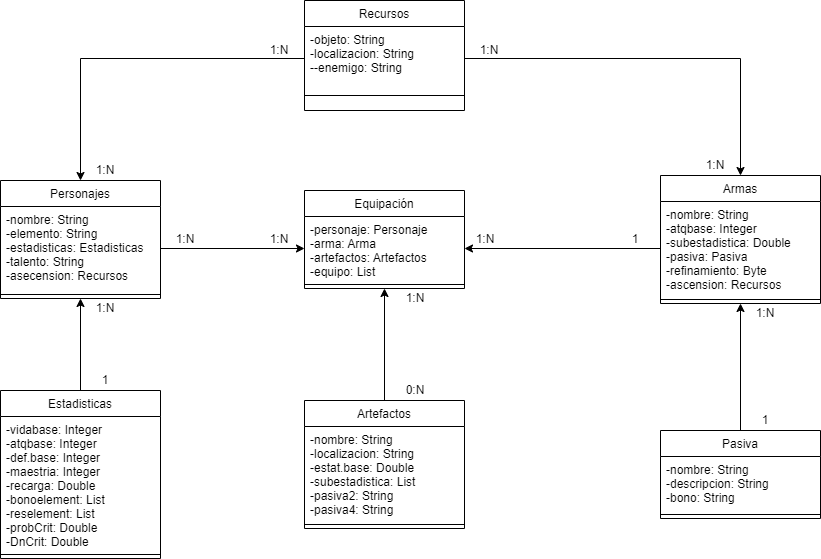

The diagram above was exported from draw.io. Its source (the exported page's mxGraphModel, read from the mxfile embedded in the PNG):
<mxGraphModel dx="1038" dy="547" grid="1" gridSize="10" guides="1" tooltips="1" connect="1" arrows="1" fold="1" page="1" pageScale="1" pageWidth="827" pageHeight="1169" math="0" shadow="0">
  <root>
    <mxCell id="WIyWlLk6GJQsqaUBKTNV-0" />
    <mxCell id="WIyWlLk6GJQsqaUBKTNV-1" parent="WIyWlLk6GJQsqaUBKTNV-0" />
    <mxCell id="zkfFHV4jXpPFQw0GAbJ--13" value="Personajes" style="swimlane;fontStyle=0;align=center;verticalAlign=top;childLayout=stackLayout;horizontal=1;startSize=26;horizontalStack=0;resizeParent=1;resizeLast=0;collapsible=1;marginBottom=0;rounded=0;shadow=0;strokeWidth=1;" parent="WIyWlLk6GJQsqaUBKTNV-1" vertex="1">
      <mxGeometry x="110" y="230" width="160" height="118" as="geometry">
        <mxRectangle x="340" y="380" width="170" height="26" as="alternateBounds" />
      </mxGeometry>
    </mxCell>
    <mxCell id="zkfFHV4jXpPFQw0GAbJ--14" value="-nombre: String&#10;-elemento: String&#10;-estadisticas: Estadisticas&#10;-talento: String&#10;-asecension: Recursos" style="text;align=left;verticalAlign=top;spacingLeft=4;spacingRight=4;overflow=hidden;rotatable=0;points=[[0,0.5],[1,0.5]];portConstraint=eastwest;" parent="zkfFHV4jXpPFQw0GAbJ--13" vertex="1">
      <mxGeometry y="26" width="160" height="84" as="geometry" />
    </mxCell>
    <mxCell id="zkfFHV4jXpPFQw0GAbJ--15" value="" style="line;html=1;strokeWidth=1;align=left;verticalAlign=middle;spacingTop=-1;spacingLeft=3;spacingRight=3;rotatable=0;labelPosition=right;points=[];portConstraint=eastwest;" parent="zkfFHV4jXpPFQw0GAbJ--13" vertex="1">
      <mxGeometry y="110" width="160" height="8" as="geometry" />
    </mxCell>
    <mxCell id="LxrGYYdTFE_p3sKLA1YB-0" value="Armas" style="swimlane;fontStyle=0;align=center;verticalAlign=top;childLayout=stackLayout;horizontal=1;startSize=26;horizontalStack=0;resizeParent=1;resizeLast=0;collapsible=1;marginBottom=0;rounded=0;shadow=0;strokeWidth=1;" parent="WIyWlLk6GJQsqaUBKTNV-1" vertex="1">
      <mxGeometry x="770" y="225" width="160" height="128" as="geometry">
        <mxRectangle x="340" y="380" width="170" height="26" as="alternateBounds" />
      </mxGeometry>
    </mxCell>
    <mxCell id="LxrGYYdTFE_p3sKLA1YB-1" value="-nombre: String&#10;-atqbase: Integer&#10;-subestadistica: Double&#10;-pasiva: Pasiva&#10;-refinamiento: Byte&#10;-ascension: Recursos" style="text;align=left;verticalAlign=top;spacingLeft=4;spacingRight=4;overflow=hidden;rotatable=0;points=[[0,0.5],[1,0.5]];portConstraint=eastwest;" parent="LxrGYYdTFE_p3sKLA1YB-0" vertex="1">
      <mxGeometry y="26" width="160" height="94" as="geometry" />
    </mxCell>
    <mxCell id="LxrGYYdTFE_p3sKLA1YB-2" value="" style="line;html=1;strokeWidth=1;align=left;verticalAlign=middle;spacingTop=-1;spacingLeft=3;spacingRight=3;rotatable=0;labelPosition=right;points=[];portConstraint=eastwest;" parent="LxrGYYdTFE_p3sKLA1YB-0" vertex="1">
      <mxGeometry y="120" width="160" height="8" as="geometry" />
    </mxCell>
    <mxCell id="LxrGYYdTFE_p3sKLA1YB-23" style="edgeStyle=orthogonalEdgeStyle;rounded=0;orthogonalLoop=1;jettySize=auto;html=1;exitX=0.5;exitY=0;exitDx=0;exitDy=0;entryX=0.5;entryY=1;entryDx=0;entryDy=0;" parent="WIyWlLk6GJQsqaUBKTNV-1" source="LxrGYYdTFE_p3sKLA1YB-3" target="LxrGYYdTFE_p3sKLA1YB-6" edge="1">
      <mxGeometry relative="1" as="geometry" />
    </mxCell>
    <mxCell id="LxrGYYdTFE_p3sKLA1YB-3" value="Artefactos" style="swimlane;fontStyle=0;align=center;verticalAlign=top;childLayout=stackLayout;horizontal=1;startSize=26;horizontalStack=0;resizeParent=1;resizeLast=0;collapsible=1;marginBottom=0;rounded=0;shadow=0;strokeWidth=1;" parent="WIyWlLk6GJQsqaUBKTNV-1" vertex="1">
      <mxGeometry x="414" y="450" width="160" height="128" as="geometry">
        <mxRectangle x="340" y="380" width="170" height="26" as="alternateBounds" />
      </mxGeometry>
    </mxCell>
    <mxCell id="LxrGYYdTFE_p3sKLA1YB-4" value="-nombre: String&#10;-localizacion: String&#10;-estat.base: Double&#10;-subestadistica: List&#10;-pasiva2: String&#10;-pasiva4: String" style="text;align=left;verticalAlign=top;spacingLeft=4;spacingRight=4;overflow=hidden;rotatable=0;points=[[0,0.5],[1,0.5]];portConstraint=eastwest;" parent="LxrGYYdTFE_p3sKLA1YB-3" vertex="1">
      <mxGeometry y="26" width="160" height="94" as="geometry" />
    </mxCell>
    <mxCell id="LxrGYYdTFE_p3sKLA1YB-5" value="" style="line;html=1;strokeWidth=1;align=left;verticalAlign=middle;spacingTop=-1;spacingLeft=3;spacingRight=3;rotatable=0;labelPosition=right;points=[];portConstraint=eastwest;" parent="LxrGYYdTFE_p3sKLA1YB-3" vertex="1">
      <mxGeometry y="120" width="160" height="8" as="geometry" />
    </mxCell>
    <mxCell id="LxrGYYdTFE_p3sKLA1YB-6" value="Equipación" style="swimlane;fontStyle=0;align=center;verticalAlign=top;childLayout=stackLayout;horizontal=1;startSize=26;horizontalStack=0;resizeParent=1;resizeLast=0;collapsible=1;marginBottom=0;rounded=0;shadow=0;strokeWidth=1;" parent="WIyWlLk6GJQsqaUBKTNV-1" vertex="1">
      <mxGeometry x="414" y="240" width="160" height="98" as="geometry">
        <mxRectangle x="340" y="380" width="170" height="26" as="alternateBounds" />
      </mxGeometry>
    </mxCell>
    <mxCell id="LxrGYYdTFE_p3sKLA1YB-7" value="-personaje: Personaje&#10;-arma: Arma&#10;-artefactos: Artefactos&#10;-equipo: List" style="text;align=left;verticalAlign=top;spacingLeft=4;spacingRight=4;overflow=hidden;rotatable=0;points=[[0,0.5],[1,0.5]];portConstraint=eastwest;" parent="LxrGYYdTFE_p3sKLA1YB-6" vertex="1">
      <mxGeometry y="26" width="160" height="64" as="geometry" />
    </mxCell>
    <mxCell id="LxrGYYdTFE_p3sKLA1YB-8" value="" style="line;html=1;strokeWidth=1;align=left;verticalAlign=middle;spacingTop=-1;spacingLeft=3;spacingRight=3;rotatable=0;labelPosition=right;points=[];portConstraint=eastwest;" parent="LxrGYYdTFE_p3sKLA1YB-6" vertex="1">
      <mxGeometry y="90" width="160" height="8" as="geometry" />
    </mxCell>
    <mxCell id="LxrGYYdTFE_p3sKLA1YB-12" value="Recursos" style="swimlane;fontStyle=0;align=center;verticalAlign=top;childLayout=stackLayout;horizontal=1;startSize=26;horizontalStack=0;resizeParent=1;resizeLast=0;collapsible=1;marginBottom=0;rounded=0;shadow=0;strokeWidth=1;" parent="WIyWlLk6GJQsqaUBKTNV-1" vertex="1">
      <mxGeometry x="414" y="50" width="160" height="110" as="geometry">
        <mxRectangle x="340" y="380" width="170" height="26" as="alternateBounds" />
      </mxGeometry>
    </mxCell>
    <mxCell id="LxrGYYdTFE_p3sKLA1YB-13" value="-objeto: String&#10;-localizacion: String&#10;--enemigo: String&#10;" style="text;align=left;verticalAlign=top;spacingLeft=4;spacingRight=4;overflow=hidden;rotatable=0;points=[[0,0.5],[1,0.5]];portConstraint=eastwest;" parent="LxrGYYdTFE_p3sKLA1YB-12" vertex="1">
      <mxGeometry y="26" width="160" height="64" as="geometry" />
    </mxCell>
    <mxCell id="LxrGYYdTFE_p3sKLA1YB-14" value="" style="line;html=1;strokeWidth=1;align=left;verticalAlign=middle;spacingTop=-1;spacingLeft=3;spacingRight=3;rotatable=0;labelPosition=right;points=[];portConstraint=eastwest;" parent="LxrGYYdTFE_p3sKLA1YB-12" vertex="1">
      <mxGeometry y="90" width="160" height="10" as="geometry" />
    </mxCell>
    <mxCell id="LxrGYYdTFE_p3sKLA1YB-25" style="edgeStyle=orthogonalEdgeStyle;rounded=0;orthogonalLoop=1;jettySize=auto;html=1;exitX=0.5;exitY=0;exitDx=0;exitDy=0;entryX=0.5;entryY=1;entryDx=0;entryDy=0;" parent="WIyWlLk6GJQsqaUBKTNV-1" source="LxrGYYdTFE_p3sKLA1YB-15" target="LxrGYYdTFE_p3sKLA1YB-0" edge="1">
      <mxGeometry relative="1" as="geometry" />
    </mxCell>
    <mxCell id="LxrGYYdTFE_p3sKLA1YB-15" value="Pasiva" style="swimlane;fontStyle=0;align=center;verticalAlign=top;childLayout=stackLayout;horizontal=1;startSize=26;horizontalStack=0;resizeParent=1;resizeLast=0;collapsible=1;marginBottom=0;rounded=0;shadow=0;strokeWidth=1;" parent="WIyWlLk6GJQsqaUBKTNV-1" vertex="1">
      <mxGeometry x="770" y="480" width="160" height="88" as="geometry">
        <mxRectangle x="340" y="380" width="170" height="26" as="alternateBounds" />
      </mxGeometry>
    </mxCell>
    <mxCell id="LxrGYYdTFE_p3sKLA1YB-16" value="-nombre: String&#10;-descripcion: String&#10;-bono: String" style="text;align=left;verticalAlign=top;spacingLeft=4;spacingRight=4;overflow=hidden;rotatable=0;points=[[0,0.5],[1,0.5]];portConstraint=eastwest;" parent="LxrGYYdTFE_p3sKLA1YB-15" vertex="1">
      <mxGeometry y="26" width="160" height="54" as="geometry" />
    </mxCell>
    <mxCell id="LxrGYYdTFE_p3sKLA1YB-17" value="" style="line;html=1;strokeWidth=1;align=left;verticalAlign=middle;spacingTop=-1;spacingLeft=3;spacingRight=3;rotatable=0;labelPosition=right;points=[];portConstraint=eastwest;" parent="LxrGYYdTFE_p3sKLA1YB-15" vertex="1">
      <mxGeometry y="80" width="160" height="8" as="geometry" />
    </mxCell>
    <mxCell id="LxrGYYdTFE_p3sKLA1YB-22" style="edgeStyle=orthogonalEdgeStyle;rounded=0;orthogonalLoop=1;jettySize=auto;html=1;exitX=0.5;exitY=0;exitDx=0;exitDy=0;entryX=0.5;entryY=1;entryDx=0;entryDy=0;" parent="WIyWlLk6GJQsqaUBKTNV-1" source="LxrGYYdTFE_p3sKLA1YB-18" target="zkfFHV4jXpPFQw0GAbJ--13" edge="1">
      <mxGeometry relative="1" as="geometry" />
    </mxCell>
    <mxCell id="LxrGYYdTFE_p3sKLA1YB-18" value="Estadisticas" style="swimlane;fontStyle=0;align=center;verticalAlign=top;childLayout=stackLayout;horizontal=1;startSize=26;horizontalStack=0;resizeParent=1;resizeLast=0;collapsible=1;marginBottom=0;rounded=0;shadow=0;strokeWidth=1;" parent="WIyWlLk6GJQsqaUBKTNV-1" vertex="1">
      <mxGeometry x="110" y="440" width="160" height="168" as="geometry">
        <mxRectangle x="340" y="380" width="170" height="26" as="alternateBounds" />
      </mxGeometry>
    </mxCell>
    <mxCell id="LxrGYYdTFE_p3sKLA1YB-19" value="-vidabase: Integer&#10;-atqbase: Integer&#10;-def.base: Integer&#10;-maestria: Integer&#10;-recarga: Double&#10;-bonoelement: List&#10;-reselement: List&#10;-probCrit: Double&#10;-DnCrit: Double" style="text;align=left;verticalAlign=top;spacingLeft=4;spacingRight=4;overflow=hidden;rotatable=0;points=[[0,0.5],[1,0.5]];portConstraint=eastwest;" parent="LxrGYYdTFE_p3sKLA1YB-18" vertex="1">
      <mxGeometry y="26" width="160" height="134" as="geometry" />
    </mxCell>
    <mxCell id="LxrGYYdTFE_p3sKLA1YB-20" value="" style="line;html=1;strokeWidth=1;align=left;verticalAlign=middle;spacingTop=-1;spacingLeft=3;spacingRight=3;rotatable=0;labelPosition=right;points=[];portConstraint=eastwest;" parent="LxrGYYdTFE_p3sKLA1YB-18" vertex="1">
      <mxGeometry y="160" width="160" height="8" as="geometry" />
    </mxCell>
    <mxCell id="LxrGYYdTFE_p3sKLA1YB-21" style="edgeStyle=orthogonalEdgeStyle;rounded=0;orthogonalLoop=1;jettySize=auto;html=1;exitX=1;exitY=0.5;exitDx=0;exitDy=0;entryX=0;entryY=0.5;entryDx=0;entryDy=0;" parent="WIyWlLk6GJQsqaUBKTNV-1" source="zkfFHV4jXpPFQw0GAbJ--14" target="LxrGYYdTFE_p3sKLA1YB-7" edge="1">
      <mxGeometry relative="1" as="geometry" />
    </mxCell>
    <mxCell id="LxrGYYdTFE_p3sKLA1YB-24" style="edgeStyle=orthogonalEdgeStyle;rounded=0;orthogonalLoop=1;jettySize=auto;html=1;exitX=0;exitY=0.5;exitDx=0;exitDy=0;entryX=1;entryY=0.5;entryDx=0;entryDy=0;" parent="WIyWlLk6GJQsqaUBKTNV-1" source="LxrGYYdTFE_p3sKLA1YB-1" target="LxrGYYdTFE_p3sKLA1YB-7" edge="1">
      <mxGeometry relative="1" as="geometry" />
    </mxCell>
    <mxCell id="LxrGYYdTFE_p3sKLA1YB-26" style="edgeStyle=orthogonalEdgeStyle;rounded=0;orthogonalLoop=1;jettySize=auto;html=1;exitX=0;exitY=0.5;exitDx=0;exitDy=0;entryX=0.5;entryY=0;entryDx=0;entryDy=0;" parent="WIyWlLk6GJQsqaUBKTNV-1" source="LxrGYYdTFE_p3sKLA1YB-13" target="zkfFHV4jXpPFQw0GAbJ--13" edge="1">
      <mxGeometry relative="1" as="geometry" />
    </mxCell>
    <mxCell id="LxrGYYdTFE_p3sKLA1YB-27" style="edgeStyle=orthogonalEdgeStyle;rounded=0;orthogonalLoop=1;jettySize=auto;html=1;exitX=1;exitY=0.5;exitDx=0;exitDy=0;entryX=0.5;entryY=0;entryDx=0;entryDy=0;" parent="WIyWlLk6GJQsqaUBKTNV-1" source="LxrGYYdTFE_p3sKLA1YB-13" target="LxrGYYdTFE_p3sKLA1YB-0" edge="1">
      <mxGeometry relative="1" as="geometry" />
    </mxCell>
    <mxCell id="khWMIX4hTex5HY7tc3O0-0" value="1:N" style="text;html=1;strokeColor=none;fillColor=none;align=center;verticalAlign=middle;whiteSpace=wrap;rounded=0;" vertex="1" parent="WIyWlLk6GJQsqaUBKTNV-1">
      <mxGeometry x="570" y="279" width="50" height="20" as="geometry" />
    </mxCell>
    <mxCell id="khWMIX4hTex5HY7tc3O0-2" value="1" style="text;html=1;strokeColor=none;fillColor=none;align=center;verticalAlign=middle;whiteSpace=wrap;rounded=0;" vertex="1" parent="WIyWlLk6GJQsqaUBKTNV-1">
      <mxGeometry x="720" y="279" width="50" height="20" as="geometry" />
    </mxCell>
    <mxCell id="khWMIX4hTex5HY7tc3O0-3" value="1:N" style="text;html=1;strokeColor=none;fillColor=none;align=center;verticalAlign=middle;whiteSpace=wrap;rounded=0;" vertex="1" parent="WIyWlLk6GJQsqaUBKTNV-1">
      <mxGeometry x="574" y="90" width="50" height="20" as="geometry" />
    </mxCell>
    <mxCell id="khWMIX4hTex5HY7tc3O0-4" value="1:N" style="text;html=1;strokeColor=none;fillColor=none;align=center;verticalAlign=middle;whiteSpace=wrap;rounded=0;" vertex="1" parent="WIyWlLk6GJQsqaUBKTNV-1">
      <mxGeometry x="364" y="90" width="50" height="20" as="geometry" />
    </mxCell>
    <mxCell id="khWMIX4hTex5HY7tc3O0-5" value="1:N" style="text;html=1;strokeColor=none;fillColor=none;align=center;verticalAlign=middle;whiteSpace=wrap;rounded=0;" vertex="1" parent="WIyWlLk6GJQsqaUBKTNV-1">
      <mxGeometry x="800" y="205" width="50" height="20" as="geometry" />
    </mxCell>
    <mxCell id="khWMIX4hTex5HY7tc3O0-6" value="1:N" style="text;html=1;strokeColor=none;fillColor=none;align=center;verticalAlign=middle;whiteSpace=wrap;rounded=0;" vertex="1" parent="WIyWlLk6GJQsqaUBKTNV-1">
      <mxGeometry x="190" y="210" width="50" height="20" as="geometry" />
    </mxCell>
    <mxCell id="khWMIX4hTex5HY7tc3O0-7" value="1:N" style="text;html=1;strokeColor=none;fillColor=none;align=center;verticalAlign=middle;whiteSpace=wrap;rounded=0;" vertex="1" parent="WIyWlLk6GJQsqaUBKTNV-1">
      <mxGeometry x="364" y="279" width="50" height="20" as="geometry" />
    </mxCell>
    <mxCell id="khWMIX4hTex5HY7tc3O0-8" value="1:N" style="text;html=1;strokeColor=none;fillColor=none;align=center;verticalAlign=middle;whiteSpace=wrap;rounded=0;" vertex="1" parent="WIyWlLk6GJQsqaUBKTNV-1">
      <mxGeometry x="270" y="279" width="50" height="20" as="geometry" />
    </mxCell>
    <mxCell id="khWMIX4hTex5HY7tc3O0-9" value="1:N" style="text;html=1;strokeColor=none;fillColor=none;align=center;verticalAlign=middle;whiteSpace=wrap;rounded=0;" vertex="1" parent="WIyWlLk6GJQsqaUBKTNV-1">
      <mxGeometry x="190" y="348" width="50" height="20" as="geometry" />
    </mxCell>
    <mxCell id="khWMIX4hTex5HY7tc3O0-10" value="1" style="text;html=1;strokeColor=none;fillColor=none;align=center;verticalAlign=middle;whiteSpace=wrap;rounded=0;" vertex="1" parent="WIyWlLk6GJQsqaUBKTNV-1">
      <mxGeometry x="190" y="420" width="50" height="20" as="geometry" />
    </mxCell>
    <mxCell id="khWMIX4hTex5HY7tc3O0-11" value="1:N" style="text;html=1;strokeColor=none;fillColor=none;align=center;verticalAlign=middle;whiteSpace=wrap;rounded=0;" vertex="1" parent="WIyWlLk6GJQsqaUBKTNV-1">
      <mxGeometry x="850" y="353" width="50" height="20" as="geometry" />
    </mxCell>
    <mxCell id="khWMIX4hTex5HY7tc3O0-12" value="1" style="text;html=1;strokeColor=none;fillColor=none;align=center;verticalAlign=middle;whiteSpace=wrap;rounded=0;" vertex="1" parent="WIyWlLk6GJQsqaUBKTNV-1">
      <mxGeometry x="850" y="460" width="50" height="20" as="geometry" />
    </mxCell>
    <mxCell id="khWMIX4hTex5HY7tc3O0-13" value="1:N" style="text;html=1;strokeColor=none;fillColor=none;align=center;verticalAlign=middle;whiteSpace=wrap;rounded=0;" vertex="1" parent="WIyWlLk6GJQsqaUBKTNV-1">
      <mxGeometry x="500" y="338" width="50" height="20" as="geometry" />
    </mxCell>
    <mxCell id="khWMIX4hTex5HY7tc3O0-14" value="0:N" style="text;html=1;strokeColor=none;fillColor=none;align=center;verticalAlign=middle;whiteSpace=wrap;rounded=0;" vertex="1" parent="WIyWlLk6GJQsqaUBKTNV-1">
      <mxGeometry x="500" y="430" width="50" height="20" as="geometry" />
    </mxCell>
  </root>
</mxGraphModel>